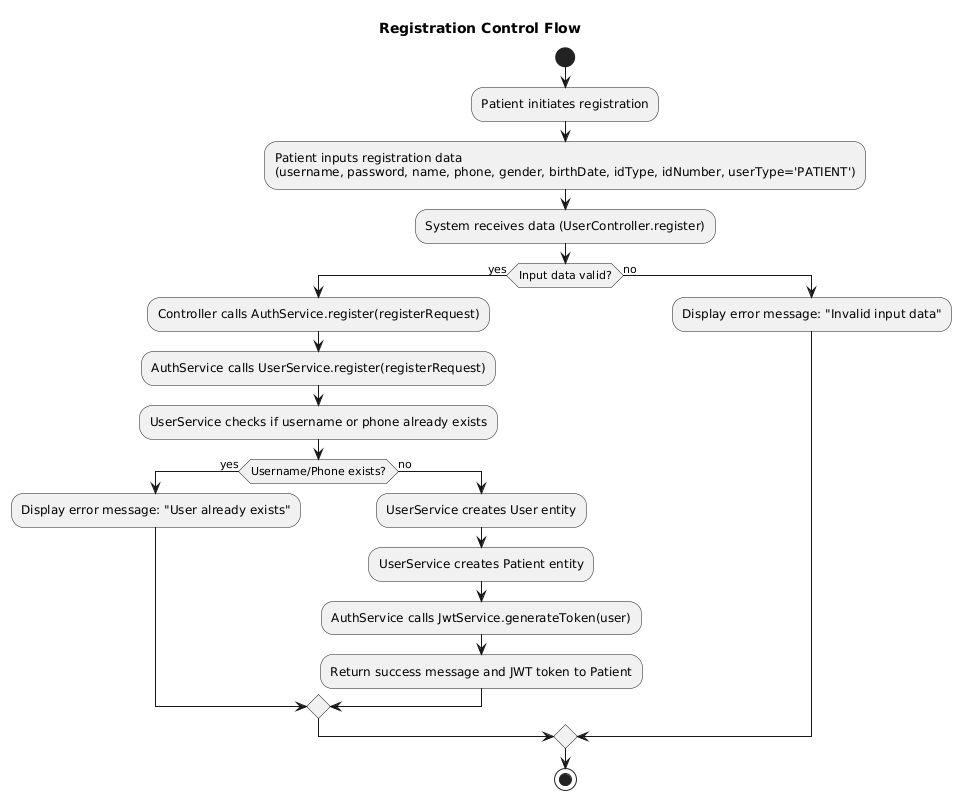

The diagram above was rendered by PlantUML. Its source (embedded in the PNG):
@startuml
title Registration Control Flow

start
:Patient initiates registration;
:Patient inputs registration data
(username, password, name, phone, gender, birthDate, idType, idNumber, userType='PATIENT');

:System receives data (UserController.register);
if (Input data valid?) then (yes)
  :Controller calls AuthService.register(registerRequest);
  :AuthService calls UserService.register(registerRequest);
  :UserService checks if username or phone already exists;
  if (Username/Phone exists?) then (yes)
    :Display error message: "User already exists";
  else (no)
    :UserService creates User entity;
    :UserService creates Patient entity;
    :AuthService calls JwtService.generateToken(user);
    :Return success message and JWT token to Patient;
  endif
else (no)
  :Display error message: "Invalid input data";
endif

stop
@enduml